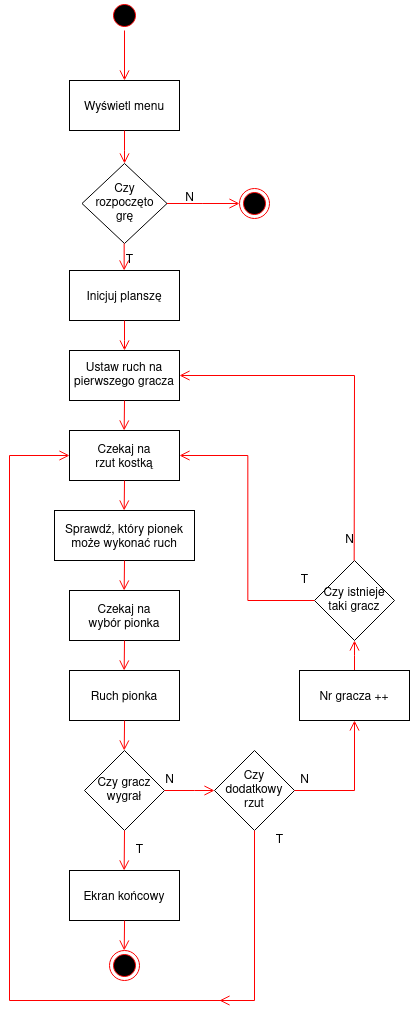

The diagram above was exported from draw.io. Its source (the exported page's mxGraphModel, read from the mxfile embedded in the PNG):
<mxGraphModel dx="2370" dy="1183" grid="1" gridSize="10" guides="1" tooltips="1" connect="1" arrows="1" fold="1" page="1" pageScale="1" pageWidth="1169" pageHeight="826" background="#ffffff" math="0" shadow="0">
  <root>
    <mxCell id="0" />
    <mxCell id="1" parent="0" />
    <mxCell id="HyS5z0-jyIlzn7DgKsGc-41" value="" style="ellipse;shape=startState;fillColor=#000000;strokeColor=#ff0000;" vertex="1" parent="1">
      <mxGeometry x="370" y="10" width="30" height="30" as="geometry" />
    </mxCell>
    <mxCell id="HyS5z0-jyIlzn7DgKsGc-42" value="Wyświetl menu" style="" vertex="1" parent="1">
      <mxGeometry x="330" y="90" width="110" height="50" as="geometry" />
    </mxCell>
    <mxCell id="HyS5z0-jyIlzn7DgKsGc-43" value="" style="edgeStyle=elbowEdgeStyle;elbow=horizontal;verticalAlign=bottom;endArrow=open;endSize=8;strokeColor=#FF0000;endFill=1;rounded=0;exitX=0.5;exitY=0;exitDx=0;exitDy=0;entryX=0.5;entryY=1;entryDx=0;entryDy=0;" edge="1" parent="1" source="HyS5z0-jyIlzn7DgKsGc-78" target="HyS5z0-jyIlzn7DgKsGc-80">
      <mxGeometry x="530.5" y="462" as="geometry">
        <mxPoint x="710.0714285714288" y="660" as="targetPoint" />
        <mxPoint x="710.0000000000001" y="620" as="sourcePoint" />
      </mxGeometry>
    </mxCell>
    <mxCell id="HyS5z0-jyIlzn7DgKsGc-44" value="" style="edgeStyle=elbowEdgeStyle;elbow=horizontal;verticalAlign=bottom;endArrow=open;endSize=8;strokeColor=#FF0000;endFill=1;rounded=0;entryX=0.5;entryY=0;entryDx=0;entryDy=0;" edge="1" parent="1" source="HyS5z0-jyIlzn7DgKsGc-41" target="HyS5z0-jyIlzn7DgKsGc-42">
      <mxGeometry x="205.16000000000005" y="-118" as="geometry">
        <mxPoint x="384.73142857142875" y="80" as="targetPoint" />
        <mxPoint x="384.6600000000003" y="40" as="sourcePoint" />
        <Array as="points">
          <mxPoint x="385" y="90" />
        </Array>
      </mxGeometry>
    </mxCell>
    <mxCell id="HyS5z0-jyIlzn7DgKsGc-45" value="Inicjuj planszę" style="" vertex="1" parent="1">
      <mxGeometry x="330" y="280" width="110" height="50" as="geometry" />
    </mxCell>
    <mxCell id="HyS5z0-jyIlzn7DgKsGc-46" value="&lt;div&gt;Czy&lt;/div&gt;&lt;div&gt;rozpoczęto&lt;/div&gt;&lt;div&gt;grę&lt;/div&gt;" style="rhombus;whiteSpace=wrap;html=1;" vertex="1" parent="1">
      <mxGeometry x="342.5" y="173" width="85" height="80" as="geometry" />
    </mxCell>
    <mxCell id="HyS5z0-jyIlzn7DgKsGc-47" value="" style="edgeStyle=elbowEdgeStyle;elbow=horizontal;verticalAlign=bottom;endArrow=open;endSize=8;strokeColor=#FF0000;endFill=1;rounded=0;exitX=0.5;exitY=1;exitDx=0;exitDy=0;entryX=0.5;entryY=0;entryDx=0;entryDy=0;" edge="1" parent="1" source="HyS5z0-jyIlzn7DgKsGc-42" target="HyS5z0-jyIlzn7DgKsGc-46">
      <mxGeometry x="300.1600000000001" y="2" as="geometry">
        <mxPoint x="385" y="160" as="targetPoint" />
        <mxPoint x="480" y="160" as="sourcePoint" />
        <Array as="points">
          <mxPoint x="385" y="160" />
        </Array>
      </mxGeometry>
    </mxCell>
    <mxCell id="HyS5z0-jyIlzn7DgKsGc-48" value="" style="edgeStyle=elbowEdgeStyle;elbow=horizontal;verticalAlign=bottom;endArrow=open;endSize=8;strokeColor=#FF0000;endFill=1;rounded=0;exitX=0.5;exitY=1;exitDx=0;exitDy=0;entryX=0.5;entryY=0;entryDx=0;entryDy=0;" edge="1" parent="1" target="HyS5z0-jyIlzn7DgKsGc-45">
      <mxGeometry x="299.8200000000001" y="115" as="geometry">
        <mxPoint x="384.66" y="286" as="targetPoint" />
        <mxPoint x="384.66" y="253" as="sourcePoint" />
        <Array as="points">
          <mxPoint x="384.66" y="273" />
        </Array>
      </mxGeometry>
    </mxCell>
    <mxCell id="HyS5z0-jyIlzn7DgKsGc-49" value="T" style="text;html=1;align=center;verticalAlign=middle;resizable=0;points=[];autosize=1;strokeColor=none;" vertex="1" parent="1">
      <mxGeometry x="380" y="260" width="20" height="20" as="geometry" />
    </mxCell>
    <mxCell id="HyS5z0-jyIlzn7DgKsGc-50" value="N" style="text;html=1;align=center;verticalAlign=middle;resizable=0;points=[];autosize=1;strokeColor=none;" vertex="1" parent="1">
      <mxGeometry x="440" y="198" width="20" height="20" as="geometry" />
    </mxCell>
    <mxCell id="HyS5z0-jyIlzn7DgKsGc-51" value="" style="ellipse;shape=endState;fillColor=#000000;strokeColor=#ff0000" vertex="1" parent="1">
      <mxGeometry x="500" y="198" width="30" height="30" as="geometry" />
    </mxCell>
    <mxCell id="HyS5z0-jyIlzn7DgKsGc-52" value="" style="edgeStyle=elbowEdgeStyle;elbow=horizontal;verticalAlign=bottom;endArrow=open;endSize=8;strokeColor=#FF0000;endFill=1;rounded=0;exitX=1;exitY=0.5;exitDx=0;exitDy=0;entryX=0;entryY=0.5;entryDx=0;entryDy=0;" edge="1" parent="1" source="HyS5z0-jyIlzn7DgKsGc-46" target="HyS5z0-jyIlzn7DgKsGc-51">
      <mxGeometry x="415.68000000000006" y="-108" as="geometry">
        <mxPoint x="595.2514285714287" y="90" as="targetPoint" />
        <mxPoint x="595.1800000000003" y="50" as="sourcePoint" />
      </mxGeometry>
    </mxCell>
    <mxCell id="HyS5z0-jyIlzn7DgKsGc-53" value="Czekaj na&#10;rzut kostką" style="" vertex="1" parent="1">
      <mxGeometry x="330" y="440" width="110" height="50" as="geometry" />
    </mxCell>
    <mxCell id="HyS5z0-jyIlzn7DgKsGc-55" value="Sprawdź, który pionek&#10;może wykonać ruch" style="" vertex="1" parent="1">
      <mxGeometry x="315" y="520" width="140" height="50" as="geometry" />
    </mxCell>
    <mxCell id="HyS5z0-jyIlzn7DgKsGc-56" value="" style="edgeStyle=elbowEdgeStyle;elbow=horizontal;verticalAlign=bottom;endArrow=open;endSize=8;strokeColor=#FF0000;endFill=1;rounded=0;exitX=0.5;exitY=1;exitDx=0;exitDy=0;entryX=0.5;entryY=0;entryDx=0;entryDy=0;" edge="1" parent="1" target="HyS5z0-jyIlzn7DgKsGc-55" source="HyS5z0-jyIlzn7DgKsGc-53">
      <mxGeometry x="299.8200000000001" y="382" as="geometry">
        <mxPoint x="384.66" y="553" as="targetPoint" />
        <mxPoint x="385" y="470" as="sourcePoint" />
        <Array as="points">
          <mxPoint x="384.66" y="540" />
        </Array>
      </mxGeometry>
    </mxCell>
    <mxCell id="HyS5z0-jyIlzn7DgKsGc-57" value="Czekaj na&#10;wybór pionka" style="" vertex="1" parent="1">
      <mxGeometry x="330" y="600" width="110" height="50" as="geometry" />
    </mxCell>
    <mxCell id="HyS5z0-jyIlzn7DgKsGc-58" value="" style="edgeStyle=elbowEdgeStyle;elbow=horizontal;verticalAlign=bottom;endArrow=open;endSize=8;strokeColor=#FF0000;endFill=1;rounded=0;exitX=0.5;exitY=1;exitDx=0;exitDy=0;entryX=0.5;entryY=0;entryDx=0;entryDy=0;" edge="1" parent="1" target="HyS5z0-jyIlzn7DgKsGc-57" source="HyS5z0-jyIlzn7DgKsGc-55">
      <mxGeometry x="299.8200000000001" y="472" as="geometry">
        <mxPoint x="384.66" y="643" as="targetPoint" />
        <mxPoint x="385" y="590" as="sourcePoint" />
        <Array as="points">
          <mxPoint x="384.66" y="630" />
        </Array>
      </mxGeometry>
    </mxCell>
    <mxCell id="HyS5z0-jyIlzn7DgKsGc-59" value="&lt;div&gt;Ustaw ruch na &lt;br&gt;&lt;/div&gt;&lt;div&gt;pierwszego gracza&lt;br&gt;&lt;/div&gt;" style="rounded=0;whiteSpace=wrap;html=1;" vertex="1" parent="1">
      <mxGeometry x="330" y="360" width="110" height="50" as="geometry" />
    </mxCell>
    <mxCell id="HyS5z0-jyIlzn7DgKsGc-61" value="" style="edgeStyle=elbowEdgeStyle;elbow=horizontal;verticalAlign=bottom;endArrow=open;endSize=8;strokeColor=#FF0000;endFill=1;rounded=0;exitX=0.5;exitY=1;exitDx=0;exitDy=0;entryX=0.5;entryY=0;entryDx=0;entryDy=0;" edge="1" parent="1" source="HyS5z0-jyIlzn7DgKsGc-45" target="HyS5z0-jyIlzn7DgKsGc-59">
      <mxGeometry x="415.1600000000001" y="312" as="geometry">
        <mxPoint x="500.34000000000003" y="470" as="targetPoint" />
        <mxPoint x="500.34000000000003" y="430" as="sourcePoint" />
        <Array as="points">
          <mxPoint x="385" y="350" />
        </Array>
      </mxGeometry>
    </mxCell>
    <mxCell id="HyS5z0-jyIlzn7DgKsGc-63" value="" style="edgeStyle=elbowEdgeStyle;elbow=horizontal;verticalAlign=bottom;endArrow=open;endSize=8;strokeColor=#FF0000;endFill=1;rounded=0;exitX=0.5;exitY=1;exitDx=0;exitDy=0;" edge="1" parent="1">
      <mxGeometry x="299.8200000000001" y="292" as="geometry">
        <mxPoint x="385" y="440" as="targetPoint" />
        <mxPoint x="385" y="410" as="sourcePoint" />
        <Array as="points">
          <mxPoint x="384.66" y="450" />
        </Array>
      </mxGeometry>
    </mxCell>
    <mxCell id="HyS5z0-jyIlzn7DgKsGc-65" value="Ruch pionka" style="" vertex="1" parent="1">
      <mxGeometry x="330" y="680" width="110" height="50" as="geometry" />
    </mxCell>
    <mxCell id="HyS5z0-jyIlzn7DgKsGc-66" value="" style="edgeStyle=elbowEdgeStyle;elbow=horizontal;verticalAlign=bottom;endArrow=open;endSize=8;strokeColor=#FF0000;endFill=1;rounded=0;exitX=0.5;exitY=1;exitDx=0;exitDy=0;entryX=0.5;entryY=0;entryDx=0;entryDy=0;" edge="1" parent="1">
      <mxGeometry x="299.8200000000001" y="552" as="geometry">
        <mxPoint x="385" y="680" as="targetPoint" />
        <mxPoint x="385" y="650" as="sourcePoint" />
        <Array as="points">
          <mxPoint x="384.66" y="710" />
        </Array>
      </mxGeometry>
    </mxCell>
    <mxCell id="HyS5z0-jyIlzn7DgKsGc-68" value="&lt;div&gt;Czy gracz&lt;/div&gt;&lt;div&gt;wygrał&lt;br&gt;&lt;/div&gt;" style="rhombus;whiteSpace=wrap;html=1;" vertex="1" parent="1">
      <mxGeometry x="345" y="760" width="80" height="80" as="geometry" />
    </mxCell>
    <mxCell id="HyS5z0-jyIlzn7DgKsGc-71" value="T" style="text;html=1;align=center;verticalAlign=middle;resizable=0;points=[];autosize=1;strokeColor=none;" vertex="1" parent="1">
      <mxGeometry x="390" y="850" width="20" height="20" as="geometry" />
    </mxCell>
    <mxCell id="HyS5z0-jyIlzn7DgKsGc-72" value="N" style="text;html=1;align=center;verticalAlign=middle;resizable=0;points=[];autosize=1;strokeColor=none;" vertex="1" parent="1">
      <mxGeometry x="555" y="780" width="20" height="20" as="geometry" />
    </mxCell>
    <mxCell id="HyS5z0-jyIlzn7DgKsGc-73" value="Ekran końcowy" style="" vertex="1" parent="1">
      <mxGeometry x="330" y="880" width="110" height="50" as="geometry" />
    </mxCell>
    <mxCell id="HyS5z0-jyIlzn7DgKsGc-74" value="" style="ellipse;shape=endState;fillColor=#000000;strokeColor=#ff0000" vertex="1" parent="1">
      <mxGeometry x="370" y="960" width="30" height="30" as="geometry" />
    </mxCell>
    <mxCell id="HyS5z0-jyIlzn7DgKsGc-75" value="" style="edgeStyle=elbowEdgeStyle;elbow=horizontal;verticalAlign=bottom;endArrow=open;endSize=8;strokeColor=#FF0000;endFill=1;rounded=0;exitX=0.5;exitY=1;exitDx=0;exitDy=0;entryX=0.5;entryY=0;entryDx=0;entryDy=0;" edge="1" parent="1" source="HyS5z0-jyIlzn7DgKsGc-68" target="HyS5z0-jyIlzn7DgKsGc-73">
      <mxGeometry x="299.8200000000001" y="752" as="geometry">
        <mxPoint x="385" y="880" as="targetPoint" />
        <mxPoint x="385" y="850" as="sourcePoint" />
        <Array as="points">
          <mxPoint x="384.66" y="910" />
        </Array>
      </mxGeometry>
    </mxCell>
    <mxCell id="HyS5z0-jyIlzn7DgKsGc-78" value="Nr gracza ++" style="" vertex="1" parent="1">
      <mxGeometry x="560" y="680" width="110" height="50" as="geometry" />
    </mxCell>
    <mxCell id="HyS5z0-jyIlzn7DgKsGc-80" value="&lt;div&gt;Czy istnieje&lt;/div&gt;&lt;div&gt;taki gracz&lt;br&gt;&lt;/div&gt;" style="rhombus;whiteSpace=wrap;html=1;" vertex="1" parent="1">
      <mxGeometry x="575" y="570" width="80" height="80" as="geometry" />
    </mxCell>
    <mxCell id="HyS5z0-jyIlzn7DgKsGc-81" value="T" style="text;html=1;align=center;verticalAlign=middle;resizable=0;points=[];autosize=1;strokeColor=none;" vertex="1" parent="1">
      <mxGeometry x="555" y="580" width="20" height="20" as="geometry" />
    </mxCell>
    <mxCell id="HyS5z0-jyIlzn7DgKsGc-82" value="N" style="text;html=1;align=center;verticalAlign=middle;resizable=0;points=[];autosize=1;strokeColor=none;" vertex="1" parent="1">
      <mxGeometry x="600" y="540" width="20" height="20" as="geometry" />
    </mxCell>
    <mxCell id="HyS5z0-jyIlzn7DgKsGc-83" value="" style="edgeStyle=elbowEdgeStyle;elbow=horizontal;verticalAlign=bottom;endArrow=open;endSize=8;strokeColor=#FF0000;endFill=1;rounded=0;exitX=0.5;exitY=0;exitDx=0;exitDy=0;entryX=1;entryY=0.5;entryDx=0;entryDy=0;" edge="1" parent="1" target="HyS5z0-jyIlzn7DgKsGc-59">
      <mxGeometry x="530.16" y="352" as="geometry">
        <mxPoint x="614.66" y="540" as="targetPoint" />
        <mxPoint x="614.66" y="570" as="sourcePoint" />
        <Array as="points">
          <mxPoint x="615" y="470" />
        </Array>
      </mxGeometry>
    </mxCell>
    <mxCell id="HyS5z0-jyIlzn7DgKsGc-84" value="" style="edgeStyle=elbowEdgeStyle;elbow=horizontal;verticalAlign=bottom;endArrow=open;endSize=8;strokeColor=#FF0000;endFill=1;rounded=0;exitX=0;exitY=0.5;exitDx=0;exitDy=0;entryX=1;entryY=0.5;entryDx=0;entryDy=0;" edge="1" parent="1" source="HyS5z0-jyIlzn7DgKsGc-80" target="HyS5z0-jyIlzn7DgKsGc-53">
      <mxGeometry x="430.29" y="387" as="geometry">
        <mxPoint x="514.79" y="575" as="targetPoint" />
        <mxPoint x="514.79" y="605" as="sourcePoint" />
      </mxGeometry>
    </mxCell>
    <mxCell id="HyS5z0-jyIlzn7DgKsGc-85" value="&lt;div&gt;Czy dodatkowy&lt;/div&gt;&lt;div&gt;rzut&lt;br&gt;&lt;/div&gt;" style="rhombus;whiteSpace=wrap;html=1;" vertex="1" parent="1">
      <mxGeometry x="475" y="760" width="80" height="80" as="geometry" />
    </mxCell>
    <mxCell id="HyS5z0-jyIlzn7DgKsGc-86" value="N" style="text;html=1;align=center;verticalAlign=middle;resizable=0;points=[];autosize=1;strokeColor=none;" vertex="1" parent="1">
      <mxGeometry x="420" y="780" width="20" height="20" as="geometry" />
    </mxCell>
    <mxCell id="HyS5z0-jyIlzn7DgKsGc-87" value="T" style="text;html=1;align=center;verticalAlign=middle;resizable=0;points=[];autosize=1;strokeColor=none;" vertex="1" parent="1">
      <mxGeometry x="530" y="840" width="20" height="20" as="geometry" />
    </mxCell>
    <mxCell id="HyS5z0-jyIlzn7DgKsGc-89" value="" style="edgeStyle=elbowEdgeStyle;elbow=horizontal;verticalAlign=bottom;endArrow=open;endSize=8;strokeColor=#FF0000;endFill=1;rounded=0;exitX=0.5;exitY=1;exitDx=0;exitDy=0;entryX=0.5;entryY=0;entryDx=0;entryDy=0;" edge="1" parent="1" target="HyS5z0-jyIlzn7DgKsGc-68">
      <mxGeometry x="299.8700000000001" y="632" as="geometry">
        <mxPoint x="385" y="770" as="targetPoint" />
        <mxPoint x="385.05" y="730" as="sourcePoint" />
        <Array as="points">
          <mxPoint x="384.71000000000004" y="790" />
        </Array>
      </mxGeometry>
    </mxCell>
    <mxCell id="HyS5z0-jyIlzn7DgKsGc-90" value="" style="edgeStyle=elbowEdgeStyle;elbow=horizontal;verticalAlign=bottom;endArrow=open;endSize=8;strokeColor=#FF0000;endFill=1;rounded=0;entryX=0;entryY=0.5;entryDx=0;entryDy=0;" edge="1" parent="1" target="HyS5z0-jyIlzn7DgKsGc-53">
      <mxGeometry x="155.1600000000001" y="687" as="geometry">
        <mxPoint x="240.34" y="815" as="targetPoint" />
        <mxPoint x="490" y="1010" as="sourcePoint" />
        <Array as="points">
          <mxPoint x="270" y="1050" />
          <mxPoint x="270" y="1010" />
          <mxPoint x="260" y="630" />
        </Array>
      </mxGeometry>
    </mxCell>
    <mxCell id="HyS5z0-jyIlzn7DgKsGc-93" value="" style="edgeStyle=elbowEdgeStyle;elbow=horizontal;verticalAlign=bottom;endArrow=open;endSize=8;strokeColor=#FF0000;endFill=1;rounded=0;exitX=0.5;exitY=1;exitDx=0;exitDy=0;entryX=0.5;entryY=0;entryDx=0;entryDy=0;" edge="1" parent="1">
      <mxGeometry x="299.8700000000001" y="832" as="geometry">
        <mxPoint x="385.05" y="960" as="targetPoint" />
        <mxPoint x="385.05" y="930" as="sourcePoint" />
        <Array as="points">
          <mxPoint x="384.71000000000004" y="990" />
        </Array>
      </mxGeometry>
    </mxCell>
    <mxCell id="HyS5z0-jyIlzn7DgKsGc-95" value="" style="edgeStyle=elbowEdgeStyle;elbow=horizontal;verticalAlign=bottom;endArrow=open;endSize=8;strokeColor=#FF0000;endFill=1;rounded=0;exitX=0.5;exitY=1;exitDx=0;exitDy=0;" edge="1" parent="1" source="HyS5z0-jyIlzn7DgKsGc-85">
      <mxGeometry x="435.16000000000014" y="843" as="geometry">
        <mxPoint x="480" y="1010" as="targetPoint" />
        <mxPoint x="520.3399999999999" y="941" as="sourcePoint" />
        <Array as="points">
          <mxPoint x="515" y="930" />
        </Array>
      </mxGeometry>
    </mxCell>
    <mxCell id="HyS5z0-jyIlzn7DgKsGc-96" value="" style="edgeStyle=elbowEdgeStyle;elbow=horizontal;verticalAlign=bottom;endArrow=open;endSize=8;strokeColor=#FF0000;endFill=1;rounded=0;exitX=1;exitY=0.5;exitDx=0;exitDy=0;entryX=0;entryY=0.5;entryDx=0;entryDy=0;" edge="1" parent="1" source="HyS5z0-jyIlzn7DgKsGc-68" target="HyS5z0-jyIlzn7DgKsGc-85">
      <mxGeometry x="370.16000000000014" y="677" as="geometry">
        <mxPoint x="455.29" y="805" as="targetPoint" />
        <mxPoint x="455.34" y="775" as="sourcePoint" />
        <Array as="points">
          <mxPoint x="455.00000000000006" y="835" />
        </Array>
      </mxGeometry>
    </mxCell>
    <mxCell id="HyS5z0-jyIlzn7DgKsGc-97" value="" style="edgeStyle=elbowEdgeStyle;elbow=horizontal;verticalAlign=bottom;endArrow=open;endSize=8;strokeColor=#FF0000;endFill=1;rounded=0;exitX=1;exitY=0.5;exitDx=0;exitDy=0;entryX=0.5;entryY=1;entryDx=0;entryDy=0;" edge="1" parent="1" source="HyS5z0-jyIlzn7DgKsGc-85" target="HyS5z0-jyIlzn7DgKsGc-78">
      <mxGeometry x="555.1600000000001" y="712" as="geometry">
        <mxPoint x="640.29" y="840" as="targetPoint" />
        <mxPoint x="640.3399999999999" y="810" as="sourcePoint" />
        <Array as="points">
          <mxPoint x="615" y="770" />
          <mxPoint x="640" y="870" />
        </Array>
      </mxGeometry>
    </mxCell>
  </root>
</mxGraphModel>